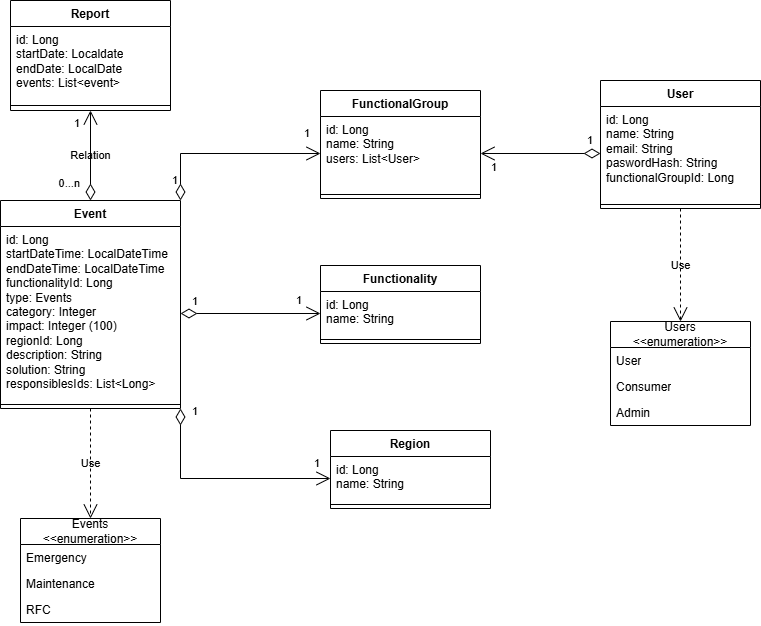

The diagram above was exported from draw.io. Its source (the exported page's mxGraphModel, read from the mxfile embedded in the PNG):
<mxGraphModel dx="1418" dy="794" grid="0" gridSize="10" guides="1" tooltips="1" connect="1" arrows="1" fold="1" page="1" pageScale="1" pageWidth="1169" pageHeight="827" background="light-dark(#FFFFFF,#000000)" math="0" shadow="0">
  <root>
    <mxCell id="0" />
    <mxCell id="1" parent="0" />
    <mxCell id="9njdtigWcyzkl-0yDSto-1" value="Region" style="swimlane;fontStyle=1;align=center;verticalAlign=top;childLayout=stackLayout;horizontal=1;startSize=26;horizontalStack=0;resizeParent=1;resizeParentMax=0;resizeLast=0;collapsible=1;marginBottom=0;whiteSpace=wrap;html=1;labelBackgroundColor=none;labelBorderColor=none;textShadow=0;fontColor=default;" vertex="1" parent="1">
      <mxGeometry x="370" y="470" width="160" height="78" as="geometry" />
    </mxCell>
    <mxCell id="9njdtigWcyzkl-0yDSto-2" value="id: Long&lt;div&gt;name: String&amp;nbsp;&lt;br&gt;&lt;div&gt;&lt;br&gt;&lt;/div&gt;&lt;/div&gt;" style="text;strokeColor=none;fillColor=none;align=left;verticalAlign=top;spacingLeft=4;spacingRight=4;overflow=hidden;rotatable=0;points=[[0,0.5],[1,0.5]];portConstraint=eastwest;whiteSpace=wrap;html=1;labelBackgroundColor=none;labelBorderColor=none;textShadow=0;fontColor=default;" vertex="1" parent="9njdtigWcyzkl-0yDSto-1">
      <mxGeometry y="26" width="160" height="44" as="geometry" />
    </mxCell>
    <mxCell id="9njdtigWcyzkl-0yDSto-3" value="" style="line;strokeWidth=1;fillColor=none;align=left;verticalAlign=middle;spacingTop=-1;spacingLeft=3;spacingRight=3;rotatable=0;labelPosition=right;points=[];portConstraint=eastwest;strokeColor=inherit;labelBackgroundColor=none;labelBorderColor=none;textShadow=0;fontColor=default;" vertex="1" parent="9njdtigWcyzkl-0yDSto-1">
      <mxGeometry y="70" width="160" height="8" as="geometry" />
    </mxCell>
    <mxCell id="9njdtigWcyzkl-0yDSto-5" value="Functionality" style="swimlane;fontStyle=1;align=center;verticalAlign=top;childLayout=stackLayout;horizontal=1;startSize=26;horizontalStack=0;resizeParent=1;resizeParentMax=0;resizeLast=0;collapsible=1;marginBottom=0;whiteSpace=wrap;html=1;labelBackgroundColor=none;labelBorderColor=none;textShadow=0;fontColor=default;" vertex="1" parent="1">
      <mxGeometry x="360" y="305" width="160" height="78" as="geometry" />
    </mxCell>
    <mxCell id="9njdtigWcyzkl-0yDSto-6" value="id: Long&lt;div&gt;name: String&amp;nbsp;&lt;br&gt;&lt;div&gt;&lt;br&gt;&lt;/div&gt;&lt;/div&gt;" style="text;strokeColor=none;fillColor=none;align=left;verticalAlign=top;spacingLeft=4;spacingRight=4;overflow=hidden;rotatable=0;points=[[0,0.5],[1,0.5]];portConstraint=eastwest;whiteSpace=wrap;html=1;labelBackgroundColor=none;labelBorderColor=none;textShadow=0;fontColor=default;" vertex="1" parent="9njdtigWcyzkl-0yDSto-5">
      <mxGeometry y="26" width="160" height="44" as="geometry" />
    </mxCell>
    <mxCell id="9njdtigWcyzkl-0yDSto-7" value="" style="line;strokeWidth=1;fillColor=none;align=left;verticalAlign=middle;spacingTop=-1;spacingLeft=3;spacingRight=3;rotatable=0;labelPosition=right;points=[];portConstraint=eastwest;strokeColor=inherit;labelBackgroundColor=none;labelBorderColor=none;textShadow=0;fontColor=default;" vertex="1" parent="9njdtigWcyzkl-0yDSto-5">
      <mxGeometry y="70" width="160" height="8" as="geometry" />
    </mxCell>
    <mxCell id="9njdtigWcyzkl-0yDSto-8" value="User" style="swimlane;fontStyle=1;align=center;verticalAlign=top;childLayout=stackLayout;horizontal=1;startSize=26;horizontalStack=0;resizeParent=1;resizeParentMax=0;resizeLast=0;collapsible=1;marginBottom=0;whiteSpace=wrap;html=1;labelBackgroundColor=none;labelBorderColor=none;textShadow=0;fontColor=default;" vertex="1" parent="1">
      <mxGeometry x="640" y="120" width="160" height="128" as="geometry" />
    </mxCell>
    <mxCell id="9njdtigWcyzkl-0yDSto-9" value="id: Long&lt;div&gt;name: String&amp;nbsp;&lt;br&gt;&lt;div&gt;email: String&lt;/div&gt;&lt;/div&gt;&lt;div&gt;paswordHash: String&lt;/div&gt;&lt;div&gt;functionalGroupId: Long&amp;nbsp;&amp;nbsp;&lt;/div&gt;&lt;div&gt;&lt;br&gt;&lt;/div&gt;&lt;div&gt;&lt;br&gt;&lt;/div&gt;" style="text;strokeColor=none;fillColor=none;align=left;verticalAlign=top;spacingLeft=4;spacingRight=4;overflow=hidden;rotatable=0;points=[[0,0.5],[1,0.5]];portConstraint=eastwest;whiteSpace=wrap;html=1;labelBackgroundColor=none;labelBorderColor=none;textShadow=0;fontColor=default;" vertex="1" parent="9njdtigWcyzkl-0yDSto-8">
      <mxGeometry y="26" width="160" height="94" as="geometry" />
    </mxCell>
    <mxCell id="9njdtigWcyzkl-0yDSto-10" value="" style="line;strokeWidth=1;fillColor=none;align=left;verticalAlign=middle;spacingTop=-1;spacingLeft=3;spacingRight=3;rotatable=0;labelPosition=right;points=[];portConstraint=eastwest;strokeColor=inherit;labelBackgroundColor=none;labelBorderColor=none;textShadow=0;fontColor=default;" vertex="1" parent="9njdtigWcyzkl-0yDSto-8">
      <mxGeometry y="120" width="160" height="8" as="geometry" />
    </mxCell>
    <mxCell id="9njdtigWcyzkl-0yDSto-15" value="FunctionalGroup" style="swimlane;fontStyle=1;align=center;verticalAlign=top;childLayout=stackLayout;horizontal=1;startSize=26;horizontalStack=0;resizeParent=1;resizeParentMax=0;resizeLast=0;collapsible=1;marginBottom=0;whiteSpace=wrap;html=1;labelBackgroundColor=none;labelBorderColor=none;textShadow=0;fontColor=default;" vertex="1" parent="1">
      <mxGeometry x="360" y="130" width="160" height="108" as="geometry" />
    </mxCell>
    <mxCell id="9njdtigWcyzkl-0yDSto-16" value="id: Long&lt;div&gt;name: String&amp;nbsp;&lt;br&gt;&lt;div&gt;users: List&amp;lt;User&amp;gt;&lt;/div&gt;&lt;/div&gt;" style="text;strokeColor=none;fillColor=none;align=left;verticalAlign=top;spacingLeft=4;spacingRight=4;overflow=hidden;rotatable=0;points=[[0,0.5],[1,0.5]];portConstraint=eastwest;whiteSpace=wrap;html=1;labelBackgroundColor=none;labelBorderColor=none;textShadow=0;fontColor=default;" vertex="1" parent="9njdtigWcyzkl-0yDSto-15">
      <mxGeometry y="26" width="160" height="74" as="geometry" />
    </mxCell>
    <mxCell id="9njdtigWcyzkl-0yDSto-17" value="" style="line;strokeWidth=1;fillColor=none;align=left;verticalAlign=middle;spacingTop=-1;spacingLeft=3;spacingRight=3;rotatable=0;labelPosition=right;points=[];portConstraint=eastwest;strokeColor=inherit;labelBackgroundColor=none;labelBorderColor=none;textShadow=0;fontColor=default;" vertex="1" parent="9njdtigWcyzkl-0yDSto-15">
      <mxGeometry y="100" width="160" height="8" as="geometry" />
    </mxCell>
    <mxCell id="9njdtigWcyzkl-0yDSto-18" value="Report" style="swimlane;fontStyle=1;align=center;verticalAlign=top;childLayout=stackLayout;horizontal=1;startSize=26;horizontalStack=0;resizeParent=1;resizeParentMax=0;resizeLast=0;collapsible=1;marginBottom=0;whiteSpace=wrap;html=1;labelBackgroundColor=none;labelBorderColor=none;textShadow=0;fontColor=default;" vertex="1" parent="1">
      <mxGeometry x="50" y="40" width="160" height="110" as="geometry" />
    </mxCell>
    <mxCell id="9njdtigWcyzkl-0yDSto-19" value="id: Long&lt;div&gt;startDate: Localdate&lt;/div&gt;&lt;div&gt;endDate: LocalDate&lt;/div&gt;&lt;div&gt;events: List&amp;lt;event&amp;gt;&lt;/div&gt;&lt;div&gt;&lt;br&gt;&lt;div&gt;&lt;br&gt;&lt;/div&gt;&lt;/div&gt;" style="text;strokeColor=none;fillColor=none;align=left;verticalAlign=top;spacingLeft=4;spacingRight=4;overflow=hidden;rotatable=0;points=[[0,0.5],[1,0.5]];portConstraint=eastwest;whiteSpace=wrap;html=1;labelBackgroundColor=none;labelBorderColor=none;textShadow=0;fontColor=default;" vertex="1" parent="9njdtigWcyzkl-0yDSto-18">
      <mxGeometry y="26" width="160" height="74" as="geometry" />
    </mxCell>
    <mxCell id="9njdtigWcyzkl-0yDSto-20" value="" style="line;strokeWidth=1;fillColor=none;align=left;verticalAlign=middle;spacingTop=-1;spacingLeft=3;spacingRight=3;rotatable=0;labelPosition=right;points=[];portConstraint=eastwest;strokeColor=inherit;labelBackgroundColor=none;labelBorderColor=none;textShadow=0;fontColor=default;" vertex="1" parent="9njdtigWcyzkl-0yDSto-18">
      <mxGeometry y="100" width="160" height="10" as="geometry" />
    </mxCell>
    <mxCell id="9njdtigWcyzkl-0yDSto-21" value="Events&lt;div&gt;&amp;lt;&amp;lt;enumeration&amp;gt;&amp;gt;&lt;/div&gt;" style="swimlane;fontStyle=0;childLayout=stackLayout;horizontal=1;startSize=26;fillColor=none;horizontalStack=0;resizeParent=1;resizeParentMax=0;resizeLast=0;collapsible=1;marginBottom=0;whiteSpace=wrap;html=1;labelBackgroundColor=none;labelBorderColor=none;textShadow=0;fontColor=default;" vertex="1" parent="1">
      <mxGeometry x="60" y="558" width="140" height="104" as="geometry" />
    </mxCell>
    <mxCell id="9njdtigWcyzkl-0yDSto-22" value="Emergency" style="text;strokeColor=none;fillColor=none;align=left;verticalAlign=top;spacingLeft=4;spacingRight=4;overflow=hidden;rotatable=0;points=[[0,0.5],[1,0.5]];portConstraint=eastwest;whiteSpace=wrap;html=1;labelBackgroundColor=none;labelBorderColor=none;textShadow=0;fontColor=default;" vertex="1" parent="9njdtigWcyzkl-0yDSto-21">
      <mxGeometry y="26" width="140" height="26" as="geometry" />
    </mxCell>
    <mxCell id="9njdtigWcyzkl-0yDSto-23" value="Maintenance" style="text;strokeColor=none;fillColor=none;align=left;verticalAlign=top;spacingLeft=4;spacingRight=4;overflow=hidden;rotatable=0;points=[[0,0.5],[1,0.5]];portConstraint=eastwest;whiteSpace=wrap;html=1;labelBackgroundColor=none;labelBorderColor=none;textShadow=0;fontColor=default;" vertex="1" parent="9njdtigWcyzkl-0yDSto-21">
      <mxGeometry y="52" width="140" height="26" as="geometry" />
    </mxCell>
    <mxCell id="9njdtigWcyzkl-0yDSto-24" value="RFC" style="text;strokeColor=none;fillColor=none;align=left;verticalAlign=top;spacingLeft=4;spacingRight=4;overflow=hidden;rotatable=0;points=[[0,0.5],[1,0.5]];portConstraint=eastwest;whiteSpace=wrap;html=1;labelBackgroundColor=none;labelBorderColor=none;textShadow=0;fontColor=default;" vertex="1" parent="9njdtigWcyzkl-0yDSto-21">
      <mxGeometry y="78" width="140" height="26" as="geometry" />
    </mxCell>
    <mxCell id="9njdtigWcyzkl-0yDSto-26" value="Event" style="swimlane;fontStyle=1;align=center;verticalAlign=top;childLayout=stackLayout;horizontal=1;startSize=26;horizontalStack=0;resizeParent=1;resizeParentMax=0;resizeLast=0;collapsible=1;marginBottom=0;whiteSpace=wrap;html=1;labelBackgroundColor=none;labelBorderColor=none;textShadow=0;fontColor=default;" vertex="1" parent="1">
      <mxGeometry x="40" y="240" width="180" height="208" as="geometry" />
    </mxCell>
    <mxCell id="9njdtigWcyzkl-0yDSto-27" value="id: Long&lt;div&gt;startDateTime: LocalDateTime&lt;/div&gt;&lt;div&gt;endDateTime: LocalDateTime&lt;/div&gt;&lt;div&gt;functionalityId: Long&lt;/div&gt;&lt;div&gt;type: Events&lt;/div&gt;&lt;div&gt;category: Integer&lt;/div&gt;&lt;div&gt;impact: Integer (100)&lt;/div&gt;&lt;div&gt;regionId: Long&lt;/div&gt;&lt;div&gt;description: String&lt;/div&gt;&lt;div&gt;solution: String&lt;/div&gt;&lt;div&gt;responsiblesIds: List&amp;lt;Long&amp;gt;&lt;/div&gt;&lt;div&gt;&lt;br&gt;&lt;/div&gt;&lt;div&gt;&lt;br&gt;&lt;/div&gt;&lt;div&gt;&lt;br&gt;&lt;/div&gt;&lt;div&gt;&lt;br&gt;&lt;/div&gt;&lt;div&gt;&lt;br&gt;&lt;/div&gt;&lt;div&gt;&lt;br&gt;&lt;div&gt;&lt;br&gt;&lt;/div&gt;&lt;/div&gt;" style="text;strokeColor=none;fillColor=none;align=left;verticalAlign=top;spacingLeft=4;spacingRight=4;overflow=hidden;rotatable=0;points=[[0,0.5],[1,0.5]];portConstraint=eastwest;whiteSpace=wrap;html=1;labelBackgroundColor=none;labelBorderColor=none;textShadow=0;fontColor=default;" vertex="1" parent="9njdtigWcyzkl-0yDSto-26">
      <mxGeometry y="26" width="180" height="174" as="geometry" />
    </mxCell>
    <mxCell id="9njdtigWcyzkl-0yDSto-28" value="" style="line;strokeWidth=1;fillColor=none;align=left;verticalAlign=middle;spacingTop=-1;spacingLeft=3;spacingRight=3;rotatable=0;labelPosition=right;points=[];portConstraint=eastwest;strokeColor=inherit;labelBackgroundColor=none;labelBorderColor=none;textShadow=0;fontColor=default;" vertex="1" parent="9njdtigWcyzkl-0yDSto-26">
      <mxGeometry y="200" width="180" height="8" as="geometry" />
    </mxCell>
    <mxCell id="9njdtigWcyzkl-0yDSto-29" value="Users&lt;div&gt;&amp;lt;&amp;lt;enumeration&amp;gt;&amp;gt;&lt;/div&gt;" style="swimlane;fontStyle=0;childLayout=stackLayout;horizontal=1;startSize=26;fillColor=none;horizontalStack=0;resizeParent=1;resizeParentMax=0;resizeLast=0;collapsible=1;marginBottom=0;whiteSpace=wrap;html=1;labelBackgroundColor=none;labelBorderColor=none;textShadow=0;fontColor=default;" vertex="1" parent="1">
      <mxGeometry x="650" y="361" width="140" height="104" as="geometry" />
    </mxCell>
    <mxCell id="9njdtigWcyzkl-0yDSto-30" value="User" style="text;strokeColor=none;fillColor=none;align=left;verticalAlign=top;spacingLeft=4;spacingRight=4;overflow=hidden;rotatable=0;points=[[0,0.5],[1,0.5]];portConstraint=eastwest;whiteSpace=wrap;html=1;labelBackgroundColor=none;labelBorderColor=none;textShadow=0;fontColor=default;" vertex="1" parent="9njdtigWcyzkl-0yDSto-29">
      <mxGeometry y="26" width="140" height="26" as="geometry" />
    </mxCell>
    <mxCell id="9njdtigWcyzkl-0yDSto-31" value="Consumer" style="text;strokeColor=none;fillColor=none;align=left;verticalAlign=top;spacingLeft=4;spacingRight=4;overflow=hidden;rotatable=0;points=[[0,0.5],[1,0.5]];portConstraint=eastwest;whiteSpace=wrap;html=1;labelBackgroundColor=none;labelBorderColor=none;textShadow=0;fontColor=default;" vertex="1" parent="9njdtigWcyzkl-0yDSto-29">
      <mxGeometry y="52" width="140" height="26" as="geometry" />
    </mxCell>
    <mxCell id="9njdtigWcyzkl-0yDSto-32" value="Admin" style="text;strokeColor=none;fillColor=none;align=left;verticalAlign=top;spacingLeft=4;spacingRight=4;overflow=hidden;rotatable=0;points=[[0,0.5],[1,0.5]];portConstraint=eastwest;whiteSpace=wrap;html=1;labelBackgroundColor=none;labelBorderColor=none;textShadow=0;fontColor=default;" vertex="1" parent="9njdtigWcyzkl-0yDSto-29">
      <mxGeometry y="78" width="140" height="26" as="geometry" />
    </mxCell>
    <mxCell id="9njdtigWcyzkl-0yDSto-38" value="Relation" style="endArrow=open;html=1;endSize=12;startArrow=diamondThin;startSize=14;startFill=0;edgeStyle=orthogonalEdgeStyle;rounded=0;exitX=0.5;exitY=0;exitDx=0;exitDy=0;entryX=0.5;entryY=1;entryDx=0;entryDy=0;labelBackgroundColor=none;labelBorderColor=none;textShadow=0;fontColor=default;" edge="1" parent="1" source="9njdtigWcyzkl-0yDSto-26" target="9njdtigWcyzkl-0yDSto-18">
      <mxGeometry relative="1" as="geometry">
        <mxPoint x="240" y="130" as="sourcePoint" />
        <mxPoint x="400" y="130" as="targetPoint" />
      </mxGeometry>
    </mxCell>
    <mxCell id="9njdtigWcyzkl-0yDSto-40" value="1" style="edgeLabel;resizable=0;html=1;align=right;verticalAlign=top;labelBackgroundColor=none;labelBorderColor=none;textShadow=0;fontColor=default;" connectable="0" vertex="1" parent="9njdtigWcyzkl-0yDSto-38">
      <mxGeometry x="1" relative="1" as="geometry">
        <mxPoint x="-10" as="offset" />
      </mxGeometry>
    </mxCell>
    <mxCell id="9njdtigWcyzkl-0yDSto-41" value="0...n" style="edgeLabel;resizable=0;html=1;align=right;verticalAlign=top;labelBackgroundColor=none;labelBorderColor=none;textShadow=0;fontColor=default;" connectable="0" vertex="1" parent="9njdtigWcyzkl-0yDSto-38">
      <mxGeometry x="1" relative="1" as="geometry">
        <mxPoint x="-10" y="60" as="offset" />
      </mxGeometry>
    </mxCell>
    <mxCell id="9njdtigWcyzkl-0yDSto-54" value="1" style="edgeLabel;resizable=0;html=1;align=right;verticalAlign=top;labelBackgroundColor=none;labelBorderColor=none;textShadow=0;fontColor=default;" connectable="0" vertex="1" parent="9njdtigWcyzkl-0yDSto-38">
      <mxGeometry x="1" relative="1" as="geometry">
        <mxPoint x="220" y="10" as="offset" />
      </mxGeometry>
    </mxCell>
    <mxCell id="9njdtigWcyzkl-0yDSto-55" value="1" style="edgeLabel;resizable=0;html=1;align=right;verticalAlign=top;labelBackgroundColor=none;labelBorderColor=none;textShadow=0;fontColor=default;" connectable="0" vertex="1" parent="9njdtigWcyzkl-0yDSto-38">
      <mxGeometry x="1" relative="1" as="geometry">
        <mxPoint x="212" y="177" as="offset" />
      </mxGeometry>
    </mxCell>
    <mxCell id="9njdtigWcyzkl-0yDSto-56" value="1" style="edgeLabel;resizable=0;html=1;align=right;verticalAlign=top;labelBackgroundColor=none;labelBorderColor=none;textShadow=0;fontColor=default;" connectable="0" vertex="1" parent="9njdtigWcyzkl-0yDSto-38">
      <mxGeometry x="1" relative="1" as="geometry">
        <mxPoint x="230" y="340" as="offset" />
      </mxGeometry>
    </mxCell>
    <mxCell id="9njdtigWcyzkl-0yDSto-61" value="1" style="edgeLabel;resizable=0;html=1;align=right;verticalAlign=top;labelBackgroundColor=none;labelBorderColor=none;textShadow=0;fontColor=default;" connectable="0" vertex="1" parent="9njdtigWcyzkl-0yDSto-38">
      <mxGeometry x="1" relative="1" as="geometry">
        <mxPoint x="407" y="44" as="offset" />
      </mxGeometry>
    </mxCell>
    <mxCell id="9njdtigWcyzkl-0yDSto-42" value="Use" style="endArrow=open;endSize=12;dashed=1;html=1;rounded=0;exitX=0.5;exitY=1;exitDx=0;exitDy=0;entryX=0.5;entryY=0;entryDx=0;entryDy=0;labelBackgroundColor=none;labelBorderColor=none;textShadow=0;fontColor=default;" edge="1" parent="1" source="9njdtigWcyzkl-0yDSto-26" target="9njdtigWcyzkl-0yDSto-21">
      <mxGeometry width="160" relative="1" as="geometry">
        <mxPoint x="150" y="480" as="sourcePoint" />
        <mxPoint x="310" y="480" as="targetPoint" />
      </mxGeometry>
    </mxCell>
    <mxCell id="9njdtigWcyzkl-0yDSto-47" value="1" style="endArrow=open;html=1;endSize=12;startArrow=diamondThin;startSize=14;startFill=0;edgeStyle=orthogonalEdgeStyle;align=left;verticalAlign=bottom;rounded=0;exitX=1;exitY=1;exitDx=0;exitDy=0;entryX=0;entryY=0.5;entryDx=0;entryDy=0;labelBackgroundColor=none;labelBorderColor=none;textShadow=0;fontColor=default;" edge="1" parent="1" source="9njdtigWcyzkl-0yDSto-26" target="9njdtigWcyzkl-0yDSto-2">
      <mxGeometry x="-0.8909" y="10" relative="1" as="geometry">
        <mxPoint x="240" y="470" as="sourcePoint" />
        <mxPoint x="390" y="748" as="targetPoint" />
        <mxPoint as="offset" />
      </mxGeometry>
    </mxCell>
    <mxCell id="9njdtigWcyzkl-0yDSto-48" value="1" style="endArrow=open;html=1;endSize=12;startArrow=diamondThin;startSize=14;startFill=0;edgeStyle=orthogonalEdgeStyle;align=left;verticalAlign=bottom;rounded=0;exitX=1;exitY=0;exitDx=0;exitDy=0;entryX=0;entryY=0.5;entryDx=0;entryDy=0;labelBackgroundColor=none;labelBorderColor=none;textShadow=0;fontColor=default;" edge="1" parent="1" source="9njdtigWcyzkl-0yDSto-26" target="9njdtigWcyzkl-0yDSto-16">
      <mxGeometry x="-0.8829" y="10" relative="1" as="geometry">
        <mxPoint x="270" y="394" as="sourcePoint" />
        <mxPoint x="410" y="60" as="targetPoint" />
        <mxPoint as="offset" />
      </mxGeometry>
    </mxCell>
    <mxCell id="9njdtigWcyzkl-0yDSto-49" value="1" style="endArrow=open;html=1;endSize=12;startArrow=diamondThin;startSize=14;startFill=0;edgeStyle=orthogonalEdgeStyle;align=left;verticalAlign=bottom;rounded=0;exitX=1;exitY=0.5;exitDx=0;exitDy=0;entryX=0;entryY=0.5;entryDx=0;entryDy=0;labelBackgroundColor=none;labelBorderColor=none;textShadow=0;fontColor=default;" edge="1" parent="1" source="9njdtigWcyzkl-0yDSto-27" target="9njdtigWcyzkl-0yDSto-6">
      <mxGeometry x="-0.8571" y="3" relative="1" as="geometry">
        <mxPoint x="230" y="458" as="sourcePoint" />
        <mxPoint x="370" y="523" as="targetPoint" />
        <mxPoint as="offset" />
      </mxGeometry>
    </mxCell>
    <mxCell id="9njdtigWcyzkl-0yDSto-53" value="Use" style="endArrow=open;endSize=12;dashed=1;html=1;rounded=0;exitX=0.5;exitY=1;exitDx=0;exitDy=0;labelBackgroundColor=none;labelBorderColor=none;textShadow=0;fontColor=default;" edge="1" parent="1" source="9njdtigWcyzkl-0yDSto-8" target="9njdtigWcyzkl-0yDSto-29">
      <mxGeometry width="160" relative="1" as="geometry">
        <mxPoint x="140" y="458" as="sourcePoint" />
        <mxPoint x="140" y="568" as="targetPoint" />
      </mxGeometry>
    </mxCell>
    <mxCell id="9njdtigWcyzkl-0yDSto-59" value="1" style="endArrow=open;html=1;endSize=12;startArrow=diamondThin;startSize=14;startFill=0;edgeStyle=orthogonalEdgeStyle;align=left;verticalAlign=bottom;rounded=0;exitX=0;exitY=0.5;exitDx=0;exitDy=0;entryX=1;entryY=0.5;entryDx=0;entryDy=0;labelBackgroundColor=none;labelBorderColor=none;textShadow=0;fontColor=default;" edge="1" parent="1" source="9njdtigWcyzkl-0yDSto-9" target="9njdtigWcyzkl-0yDSto-16">
      <mxGeometry x="-0.7484" y="-4" relative="1" as="geometry">
        <mxPoint x="230" y="363" as="sourcePoint" />
        <mxPoint x="370" y="363" as="targetPoint" />
        <mxPoint as="offset" />
      </mxGeometry>
    </mxCell>
  </root>
</mxGraphModel>